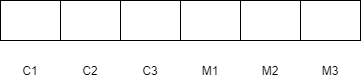

The diagram above was exported from draw.io. Its source (the exported page's mxGraphModel, read from the mxfile embedded in the PNG):
<mxGraphModel dx="1038" dy="548" grid="1" gridSize="10" guides="1" tooltips="1" connect="1" arrows="1" fold="1" page="1" pageScale="1" pageWidth="850" pageHeight="1100" math="0" shadow="0">
  <root>
    <mxCell id="0" />
    <mxCell id="1" parent="0" />
    <mxCell id="_PsksMnzU9gnnfThCCn--1" value="" style="shape=table;html=1;whiteSpace=wrap;startSize=0;container=1;collapsible=0;childLayout=tableLayout;" vertex="1" parent="1">
      <mxGeometry x="260" y="120" width="360" height="40" as="geometry" />
    </mxCell>
    <mxCell id="_PsksMnzU9gnnfThCCn--2" value="" style="shape=partialRectangle;html=1;whiteSpace=wrap;collapsible=0;dropTarget=0;pointerEvents=0;fillColor=none;top=0;left=0;bottom=0;right=0;points=[[0,0.5],[1,0.5]];portConstraint=eastwest;" vertex="1" parent="_PsksMnzU9gnnfThCCn--1">
      <mxGeometry width="360" height="40" as="geometry" />
    </mxCell>
    <mxCell id="_PsksMnzU9gnnfThCCn--3" value="" style="shape=partialRectangle;html=1;whiteSpace=wrap;connectable=0;fillColor=none;top=0;left=0;bottom=0;right=0;overflow=hidden;" vertex="1" parent="_PsksMnzU9gnnfThCCn--2">
      <mxGeometry width="60" height="40" as="geometry" />
    </mxCell>
    <mxCell id="_PsksMnzU9gnnfThCCn--4" value="" style="shape=partialRectangle;html=1;whiteSpace=wrap;connectable=0;fillColor=none;top=0;left=0;bottom=0;right=0;overflow=hidden;" vertex="1" parent="_PsksMnzU9gnnfThCCn--2">
      <mxGeometry x="60" width="60" height="40" as="geometry" />
    </mxCell>
    <mxCell id="_PsksMnzU9gnnfThCCn--5" value="" style="shape=partialRectangle;html=1;whiteSpace=wrap;connectable=0;fillColor=none;top=0;left=0;bottom=0;right=0;overflow=hidden;" vertex="1" parent="_PsksMnzU9gnnfThCCn--2">
      <mxGeometry x="120" width="60" height="40" as="geometry" />
    </mxCell>
    <mxCell id="_PsksMnzU9gnnfThCCn--14" style="shape=partialRectangle;html=1;whiteSpace=wrap;connectable=0;fillColor=none;top=0;left=0;bottom=0;right=0;overflow=hidden;" vertex="1" parent="_PsksMnzU9gnnfThCCn--2">
      <mxGeometry x="180" width="60" height="40" as="geometry" />
    </mxCell>
    <mxCell id="_PsksMnzU9gnnfThCCn--15" style="shape=partialRectangle;html=1;whiteSpace=wrap;connectable=0;fillColor=none;top=0;left=0;bottom=0;right=0;overflow=hidden;" vertex="1" parent="_PsksMnzU9gnnfThCCn--2">
      <mxGeometry x="240" width="60" height="40" as="geometry" />
    </mxCell>
    <mxCell id="_PsksMnzU9gnnfThCCn--16" style="shape=partialRectangle;html=1;whiteSpace=wrap;connectable=0;fillColor=none;top=0;left=0;bottom=0;right=0;overflow=hidden;" vertex="1" parent="_PsksMnzU9gnnfThCCn--2">
      <mxGeometry x="300" width="60" height="40" as="geometry" />
    </mxCell>
    <mxCell id="_PsksMnzU9gnnfThCCn--17" value="C1" style="text;html=1;strokeColor=none;fillColor=none;align=center;verticalAlign=middle;whiteSpace=wrap;rounded=0;" vertex="1" parent="1">
      <mxGeometry x="270" y="180" width="40" height="20" as="geometry" />
    </mxCell>
    <mxCell id="_PsksMnzU9gnnfThCCn--18" value="C2" style="text;html=1;strokeColor=none;fillColor=none;align=center;verticalAlign=middle;whiteSpace=wrap;rounded=0;" vertex="1" parent="1">
      <mxGeometry x="330" y="180" width="40" height="20" as="geometry" />
    </mxCell>
    <mxCell id="_PsksMnzU9gnnfThCCn--19" value="C3" style="text;html=1;strokeColor=none;fillColor=none;align=center;verticalAlign=middle;whiteSpace=wrap;rounded=0;" vertex="1" parent="1">
      <mxGeometry x="390" y="180" width="40" height="20" as="geometry" />
    </mxCell>
    <mxCell id="_PsksMnzU9gnnfThCCn--20" value="M1" style="text;html=1;strokeColor=none;fillColor=none;align=center;verticalAlign=middle;whiteSpace=wrap;rounded=0;" vertex="1" parent="1">
      <mxGeometry x="450" y="180" width="40" height="20" as="geometry" />
    </mxCell>
    <mxCell id="_PsksMnzU9gnnfThCCn--21" value="M2" style="text;html=1;strokeColor=none;fillColor=none;align=center;verticalAlign=middle;whiteSpace=wrap;rounded=0;" vertex="1" parent="1">
      <mxGeometry x="510" y="180" width="40" height="20" as="geometry" />
    </mxCell>
    <mxCell id="_PsksMnzU9gnnfThCCn--22" value="M3" style="text;html=1;strokeColor=none;fillColor=none;align=center;verticalAlign=middle;whiteSpace=wrap;rounded=0;" vertex="1" parent="1">
      <mxGeometry x="570" y="180" width="40" height="20" as="geometry" />
    </mxCell>
  </root>
</mxGraphModel>